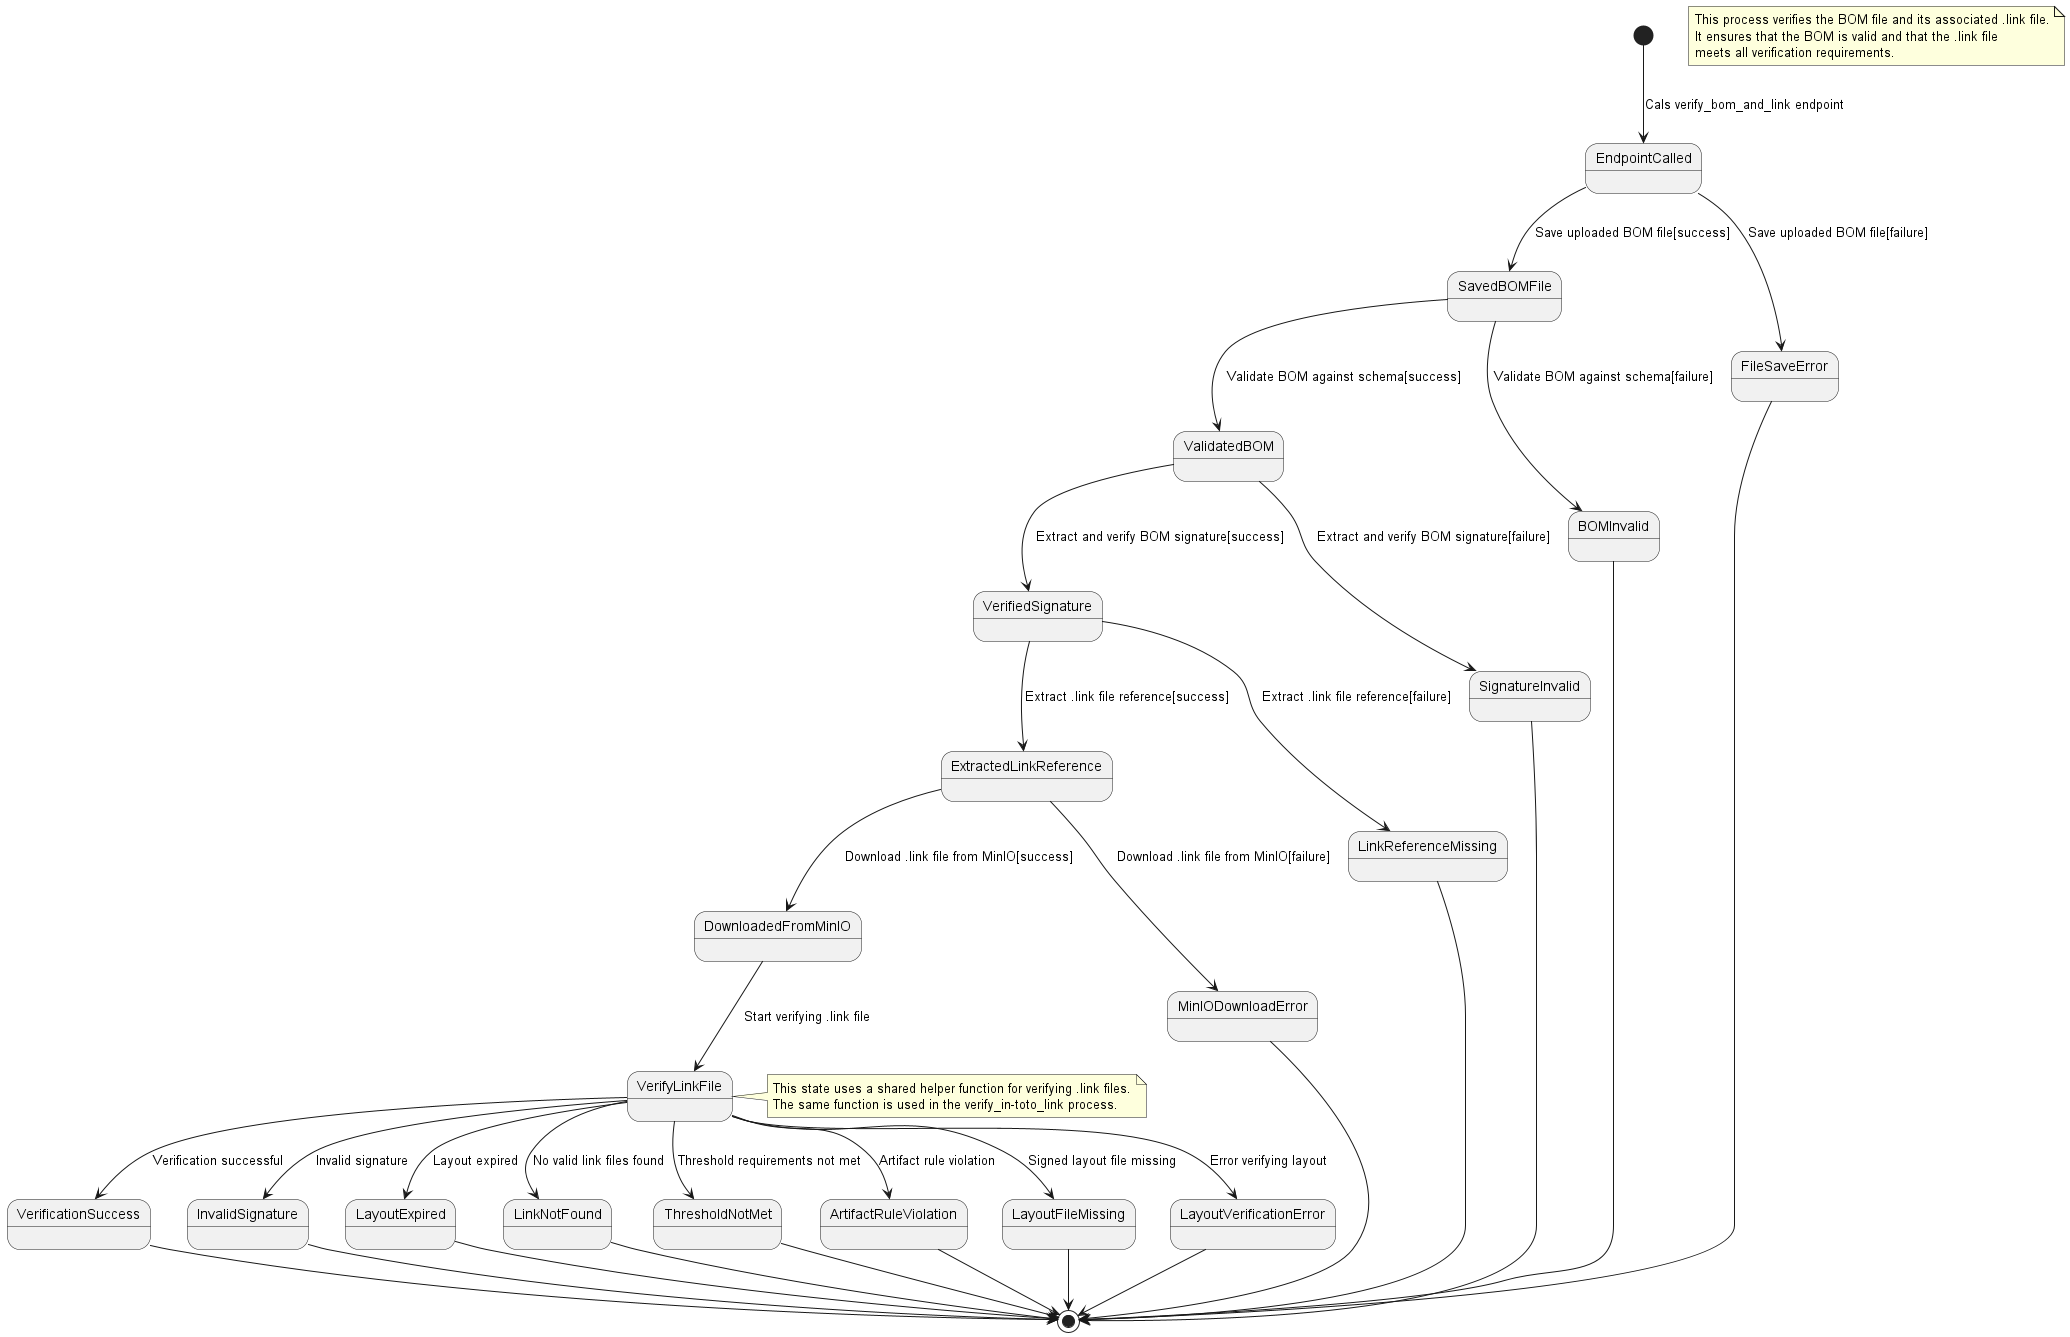

The diagram above was rendered by PlantUML. Its source (embedded in the PNG):
@startuml State Diagram: /verify_bom_and_link

note as N1
This process verifies the BOM file and its associated .link file.
It ensures that the BOM is valid and that the .link file
meets all verification requirements.
end note

[*] --> EndpointCalled : Cals verify_bom_and_link endpoint
EndpointCalled --> SavedBOMFile : Save uploaded BOM file[success]
EndpointCalled --> FileSaveError : Save uploaded BOM file[failure]

SavedBOMFile --> ValidatedBOM : Validate BOM against schema[success]
SavedBOMFile --> BOMInvalid : Validate BOM against schema[failure]
ValidatedBOM --> VerifiedSignature : Extract and verify BOM signature[success]
ValidatedBOM --> SignatureInvalid : Extract and verify BOM signature[failure]
VerifiedSignature --> ExtractedLinkReference : Extract .link file reference[success]
VerifiedSignature --> LinkReferenceMissing : Extract .link file reference[failure]
ExtractedLinkReference --> DownloadedFromMinIO : Download .link file from MinIO[success]
ExtractedLinkReference --> MinIODownloadError : Download .link file from MinIO[failure]
DownloadedFromMinIO --> VerifyLinkFile : Start verifying .link file

VerifyLinkFile --> VerificationSuccess : Verification successful
VerifyLinkFile --> InvalidSignature : Invalid signature
VerifyLinkFile --> LayoutExpired : Layout expired
VerifyLinkFile --> LinkNotFound : No valid link files found
VerifyLinkFile --> ThresholdNotMet : Threshold requirements not met
VerifyLinkFile --> ArtifactRuleViolation : Artifact rule violation
VerifyLinkFile --> LayoutFileMissing : Signed layout file missing
VerifyLinkFile --> LayoutVerificationError : Error verifying layout

note right of VerifyLinkFile
This state uses a shared helper function for verifying .link files.
The same function is used in the verify_in-toto_link process.
end note

FileSaveError --> [*]
BOMInvalid --> [*]
SignatureInvalid --> [*]
LinkReferenceMissing --> [*]
MinIODownloadError --> [*]


VerificationSuccess --> [*]
InvalidSignature --> [*]
LayoutExpired --> [*]
LinkNotFound --> [*]
ThresholdNotMet --> [*]
ArtifactRuleViolation --> [*]
LayoutFileMissing --> [*]
LayoutVerificationError --> [*]



@enduml